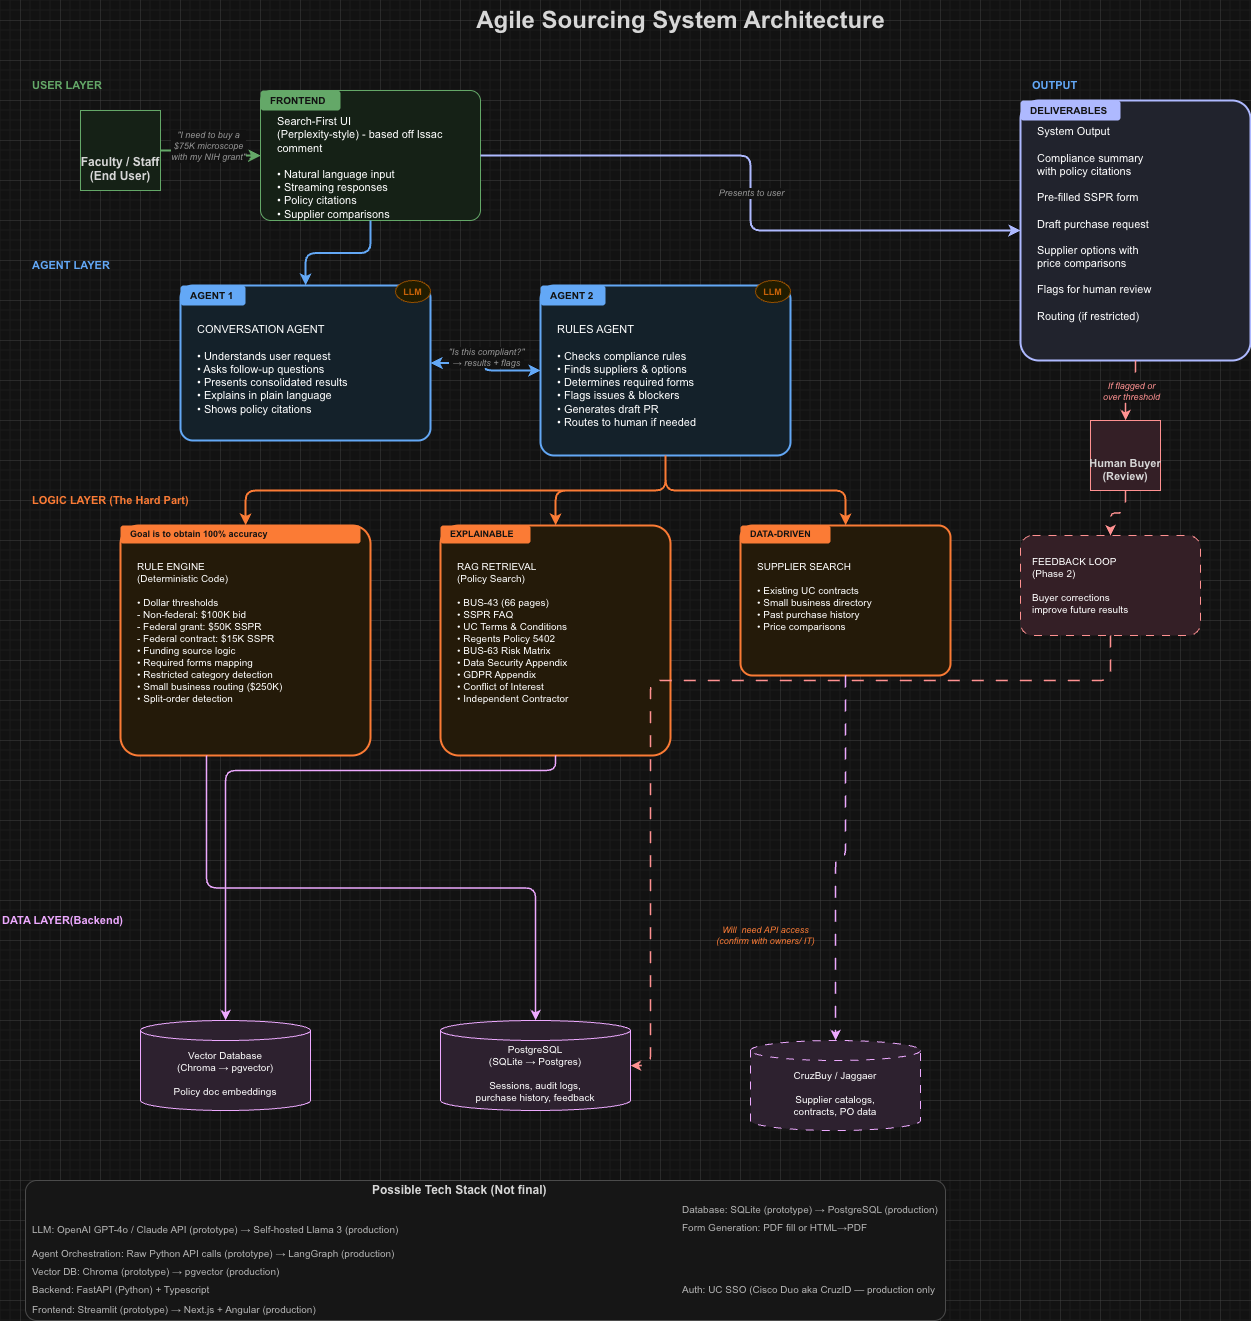

The diagram above was exported from draw.io. Its source (the exported page's mxGraphModel, read from the mxfile embedded in the PNG):
<mxGraphModel dx="1300" dy="1596" grid="1" gridSize="10" guides="1" tooltips="1" connect="1" arrows="1" fold="1" page="1" pageScale="1" pageWidth="850" pageHeight="1100" math="0" shadow="0">
  <root>
    <mxCell id="0" />
    <mxCell id="1" parent="0" />
    <mxCell id="N68bEnuTi4f3Oq8E-HIC-1" parent="1" style="text;html=1;fontSize=24;fontStyle=1;align=center;verticalAlign=middle;fillColor=none;strokeColor=none;fontColor=#1a1a1a;fontFamily=Arial;" value="Agile Sourcing System Architecture" vertex="1">
      <mxGeometry height="40" width="600" x="400" y="20" as="geometry" />
    </mxCell>
    <mxCell id="N68bEnuTi4f3Oq8E-HIC-3" parent="1" style="text;html=1;fontSize=11;fontStyle=1;align=left;verticalAlign=middle;fillColor=none;strokeColor=none;fontColor=#2E7D32;fontFamily=Arial;letterSpacing=2;" value="USER LAYER" vertex="1">
      <mxGeometry height="20" width="200" x="50" y="95" as="geometry" />
    </mxCell>
    <mxCell id="N68bEnuTi4f3Oq8E-HIC-4" parent="1" style="shape=mxgraph.basic.person;fillColor=#E8F5E9;strokeColor=#2E7D32;fontColor=#1a1a1a;fontSize=12;fontStyle=1;verticalAlign=bottom;spacingBottom=5;fontFamily=Arial;" value="Faculty / Staff&#10;(End User)" vertex="1">
      <mxGeometry height="80" width="80" x="100" y="130" as="geometry" />
    </mxCell>
    <mxCell id="N68bEnuTi4f3Oq8E-HIC-5" parent="1" style="rounded=1;whiteSpace=wrap;html=1;fillColor=#E8F5E9;strokeColor=#2E7D32;fontSize=11;align=left;spacingLeft=15;spacingTop=5;verticalAlign=top;fontFamily=Arial;arcSize=8;" value="&lt;br&gt;Search-First UI&lt;br&gt;(Perplexity-style) - based off Issac comment&lt;br&gt;&lt;br&gt;• Natural language input&lt;br&gt;• Streaming responses&lt;br&gt;• Policy citations&lt;br&gt;• Supplier comparisons" vertex="1">
      <mxGeometry height="130" width="220" x="280" y="110" as="geometry" />
    </mxCell>
    <mxCell id="N68bEnuTi4f3Oq8E-HIC-6" parent="1" style="text;html=1;fontSize=10;fontStyle=1;align=left;verticalAlign=middle;fillColor=#2E7D32;strokeColor=none;fontColor=#ffffff;fontFamily=Arial;rounded=1;spacingLeft=8;spacingRight=8;" value="FRONTEND" vertex="1">
      <mxGeometry height="20" width="80" x="280" y="110" as="geometry" />
    </mxCell>
    <mxCell id="N68bEnuTi4f3Oq8E-HIC-7" edge="1" parent="1" source="N68bEnuTi4f3Oq8E-HIC-4" style="edgeStyle=orthogonalEdgeStyle;rounded=1;strokeColor=#2E7D32;strokeWidth=2;fontFamily=Arial;fontSize=10;fontColor=#666666;" target="N68bEnuTi4f3Oq8E-HIC-5">
      <mxGeometry relative="1" as="geometry" />
    </mxCell>
    <mxCell id="N68bEnuTi4f3Oq8E-HIC-8" connectable="0" parent="N68bEnuTi4f3Oq8E-HIC-7" style="edgeLabel;html=1;align=center;verticalAlign=middle;fontFamily=Arial;fontSize=9;fontColor=#666666;fontStyle=2;" value="&quot;I need to buy a&#10;$75K microscope&#10;with my NIH grant&quot;" vertex="1">
      <mxGeometry relative="1" x="-0.1" as="geometry">
        <mxPoint y="-5" as="offset" />
      </mxGeometry>
    </mxCell>
    <mxCell id="N68bEnuTi4f3Oq8E-HIC-9" parent="1" style="text;html=1;fontSize=11;fontStyle=1;align=left;verticalAlign=middle;fillColor=none;strokeColor=none;fontColor=#1565C0;fontFamily=Arial;letterSpacing=2;" value="AGENT LAYER" vertex="1">
      <mxGeometry height="20" width="200" x="50" y="275" as="geometry" />
    </mxCell>
    <mxCell id="N68bEnuTi4f3Oq8E-HIC-10" parent="1" style="rounded=1;whiteSpace=wrap;html=1;fillColor=#E3F2FD;strokeColor=#1565C0;fontSize=11;align=left;spacingLeft=15;spacingTop=5;verticalAlign=top;fontFamily=Arial;arcSize=8;strokeWidth=2;" value="&#10;&#10;CONVERSATION AGENT&#10;&#10;• Understands user request&#10;• Asks follow-up questions&#10;• Presents consolidated results&#10;• Explains in plain language&#10;• Shows policy citations" vertex="1">
      <mxGeometry height="155" width="250" x="200" y="305" as="geometry" />
    </mxCell>
    <mxCell id="N68bEnuTi4f3Oq8E-HIC-11" parent="1" style="text;html=1;fontSize=10;fontStyle=1;align=left;verticalAlign=middle;fillColor=#1565C0;strokeColor=none;fontColor=#ffffff;fontFamily=Arial;rounded=1;spacingLeft=8;spacingRight=8;" value="AGENT 1" vertex="1">
      <mxGeometry height="20" width="65" x="200" y="305" as="geometry" />
    </mxCell>
    <mxCell id="N68bEnuTi4f3Oq8E-HIC-12" parent="1" style="rounded=1;whiteSpace=wrap;html=1;fillColor=#E3F2FD;strokeColor=#1565C0;fontSize=11;align=left;spacingLeft=15;spacingTop=5;verticalAlign=top;fontFamily=Arial;arcSize=8;strokeWidth=2;" value="&#10;&#10;RULES AGENT&#10;&#10;• Checks compliance rules&#10;• Finds suppliers &amp; options&#10;• Determines required forms&#10;• Flags issues &amp; blockers&#10;• Generates draft PR&#10;• Routes to human if needed" vertex="1">
      <mxGeometry height="170" width="250" x="560" y="305" as="geometry" />
    </mxCell>
    <mxCell id="N68bEnuTi4f3Oq8E-HIC-13" parent="1" style="text;html=1;fontSize=10;fontStyle=1;align=left;verticalAlign=middle;fillColor=#1565C0;strokeColor=none;fontColor=#ffffff;fontFamily=Arial;rounded=1;spacingLeft=8;spacingRight=8;" value="AGENT 2" vertex="1">
      <mxGeometry height="20" width="65" x="560" y="305" as="geometry" />
    </mxCell>
    <mxCell id="N68bEnuTi4f3Oq8E-HIC-14" edge="1" parent="1" source="N68bEnuTi4f3Oq8E-HIC-5" style="edgeStyle=orthogonalEdgeStyle;rounded=1;strokeColor=#1565C0;strokeWidth=2;" target="N68bEnuTi4f3Oq8E-HIC-10">
      <mxGeometry relative="1" as="geometry" />
    </mxCell>
    <mxCell id="N68bEnuTi4f3Oq8E-HIC-15" edge="1" parent="1" source="N68bEnuTi4f3Oq8E-HIC-10" style="edgeStyle=orthogonalEdgeStyle;rounded=1;strokeColor=#1565C0;strokeWidth=2;startArrow=classic;endArrow=classic;" target="N68bEnuTi4f3Oq8E-HIC-12">
      <mxGeometry relative="1" as="geometry" />
    </mxCell>
    <mxCell id="N68bEnuTi4f3Oq8E-HIC-16" connectable="0" parent="N68bEnuTi4f3Oq8E-HIC-15" style="edgeLabel;html=1;align=center;verticalAlign=middle;fontFamily=Arial;fontSize=9;fontColor=#666666;fontStyle=2;" value="&quot;Is this compliant?&quot;&#10;→ results + flags" vertex="1">
      <mxGeometry relative="1" as="geometry">
        <mxPoint y="-10" as="offset" />
      </mxGeometry>
    </mxCell>
    <mxCell id="N68bEnuTi4f3Oq8E-HIC-17" parent="1" style="ellipse;fillColor=#FFF9C4;strokeColor=#F9A825;fontSize=9;fontStyle=1;fontFamily=Arial;fontColor=#F57F17;" value="LLM" vertex="1">
      <mxGeometry height="22" width="35" x="415" y="300" as="geometry" />
    </mxCell>
    <mxCell id="N68bEnuTi4f3Oq8E-HIC-18" parent="1" style="ellipse;fillColor=#FFF9C4;strokeColor=#F9A825;fontSize=9;fontStyle=1;fontFamily=Arial;fontColor=#F57F17;" value="LLM" vertex="1">
      <mxGeometry height="22" width="35" x="775" y="300" as="geometry" />
    </mxCell>
    <mxCell id="N68bEnuTi4f3Oq8E-HIC-19" parent="1" style="text;html=1;fontSize=11;fontStyle=1;align=left;verticalAlign=middle;fillColor=none;strokeColor=none;fontColor=#E65100;fontFamily=Arial;letterSpacing=2;" value="LOGIC LAYER (The Hard Part)" vertex="1">
      <mxGeometry height="20" width="300" x="50" y="510" as="geometry" />
    </mxCell>
    <mxCell id="N68bEnuTi4f3Oq8E-HIC-20" parent="1" style="rounded=1;whiteSpace=wrap;html=1;fillColor=#FFF3E0;strokeColor=#E65100;fontSize=10;align=left;spacingLeft=15;spacingTop=5;verticalAlign=top;fontFamily=Arial;arcSize=8;strokeWidth=2;" value="&#10;&#10;RULE ENGINE&#10;(Deterministic Code)&#10;&#10;• Dollar thresholds&#10;  - Non-federal: $100K bid&#10;  - Federal grant: $50K SSPR&#10;  - Federal contract: $15K SSPR&#10;• Funding source logic&#10;• Required forms mapping&#10;• Restricted category detection&#10;• Small business routing ($250K)&#10;• Split-order detection" vertex="1">
      <mxGeometry height="230" width="250" x="140" y="545" as="geometry" />
    </mxCell>
    <mxCell id="N68bEnuTi4f3Oq8E-HIC-21" parent="1" style="text;html=1;fontSize=9;fontStyle=1;align=left;verticalAlign=middle;fillColor=#E65100;strokeColor=none;fontColor=#ffffff;fontFamily=Arial;rounded=1;spacingLeft=8;spacingRight=8;" value="Goal is to obtain 100% accuracy" vertex="1">
      <mxGeometry height="18" width="240" x="140" y="545" as="geometry" />
    </mxCell>
    <mxCell id="N68bEnuTi4f3Oq8E-HIC-22" parent="1" style="rounded=1;whiteSpace=wrap;html=1;fillColor=#FFF3E0;strokeColor=#E65100;fontSize=10;align=left;spacingLeft=15;spacingTop=5;verticalAlign=top;fontFamily=Arial;arcSize=8;strokeWidth=2;" value="&#10;&#10;RAG RETRIEVAL&#10;(Policy Search)&#10;&#10;• BUS-43 (66 pages)&#10;• SSPR FAQ&#10;• UC Terms &amp; Conditions&#10;• Regents Policy 5402&#10;• BUS-63 Risk Matrix&#10;• Data Security Appendix&#10;• GDPR Appendix&#10;• Conflict of Interest&#10;• Independent Contractor" vertex="1">
      <mxGeometry height="230" width="230" x="460" y="545" as="geometry" />
    </mxCell>
    <mxCell id="N68bEnuTi4f3Oq8E-HIC-23" parent="1" style="text;html=1;fontSize=9;fontStyle=1;align=left;verticalAlign=middle;fillColor=#E65100;strokeColor=none;fontColor=#ffffff;fontFamily=Arial;rounded=1;spacingLeft=8;spacingRight=8;" value="EXPLAINABLE" vertex="1">
      <mxGeometry height="18" width="90" x="460" y="545" as="geometry" />
    </mxCell>
    <mxCell id="N68bEnuTi4f3Oq8E-HIC-24" parent="1" style="rounded=1;whiteSpace=wrap;html=1;fillColor=#FFF3E0;strokeColor=#E65100;fontSize=10;align=left;spacingLeft=15;spacingTop=5;verticalAlign=top;fontFamily=Arial;arcSize=8;strokeWidth=2;" value="&#10;&#10;SUPPLIER SEARCH&#10;&#10;• Existing UC contracts&#10;• Small business directory&#10;• Past purchase history&#10;• Price comparisons" vertex="1">
      <mxGeometry height="150" width="210" x="760" y="545" as="geometry" />
    </mxCell>
    <mxCell id="N68bEnuTi4f3Oq8E-HIC-25" parent="1" style="text;html=1;fontSize=9;fontStyle=1;align=left;verticalAlign=middle;fillColor=#E65100;strokeColor=none;fontColor=#ffffff;fontFamily=Arial;rounded=1;spacingLeft=8;spacingRight=8;" value="DATA-DRIVEN" vertex="1">
      <mxGeometry height="18" width="90" x="760" y="545" as="geometry" />
    </mxCell>
    <mxCell id="N68bEnuTi4f3Oq8E-HIC-26" edge="1" parent="1" source="N68bEnuTi4f3Oq8E-HIC-12" style="edgeStyle=orthogonalEdgeStyle;rounded=1;strokeColor=#E65100;strokeWidth=2;" target="N68bEnuTi4f3Oq8E-HIC-20">
      <mxGeometry relative="1" as="geometry">
        <Array as="points">
          <mxPoint x="685" y="510" />
          <mxPoint x="265" y="510" />
        </Array>
      </mxGeometry>
    </mxCell>
    <mxCell id="N68bEnuTi4f3Oq8E-HIC-27" edge="1" parent="1" source="N68bEnuTi4f3Oq8E-HIC-12" style="edgeStyle=orthogonalEdgeStyle;rounded=1;strokeColor=#E65100;strokeWidth=2;" target="N68bEnuTi4f3Oq8E-HIC-22">
      <mxGeometry relative="1" as="geometry">
        <Array as="points">
          <mxPoint x="685" y="510" />
          <mxPoint x="575" y="510" />
        </Array>
      </mxGeometry>
    </mxCell>
    <mxCell id="N68bEnuTi4f3Oq8E-HIC-28" edge="1" parent="1" source="N68bEnuTi4f3Oq8E-HIC-12" style="edgeStyle=orthogonalEdgeStyle;rounded=1;strokeColor=#E65100;strokeWidth=2;" target="N68bEnuTi4f3Oq8E-HIC-24">
      <mxGeometry relative="1" as="geometry">
        <Array as="points">
          <mxPoint x="685" y="510" />
          <mxPoint x="865" y="510" />
        </Array>
      </mxGeometry>
    </mxCell>
    <mxCell id="N68bEnuTi4f3Oq8E-HIC-29" parent="1" style="text;html=1;fontSize=11;fontStyle=1;align=left;verticalAlign=middle;fillColor=none;strokeColor=none;fontColor=#6A1B9A;fontFamily=Arial;letterSpacing=2;" value="DATA LAYER(Backend)" vertex="1">
      <mxGeometry height="20" width="200" x="20" y="930" as="geometry" />
    </mxCell>
    <mxCell id="N68bEnuTi4f3Oq8E-HIC-30" parent="1" style="shape=cylinder3;whiteSpace=wrap;html=1;boundedLbl=1;backgroundOutline=1;size=10;fillColor=#F3E5F5;strokeColor=#6A1B9A;fontSize=10;fontFamily=Arial;verticalAlign=middle;" value="Vector Database&#10;(Chroma → pgvector)&#10;&#10;Policy doc embeddings" vertex="1">
      <mxGeometry height="90" width="170" x="160" y="1040" as="geometry" />
    </mxCell>
    <mxCell id="N68bEnuTi4f3Oq8E-HIC-31" parent="1" style="shape=cylinder3;whiteSpace=wrap;html=1;boundedLbl=1;backgroundOutline=1;size=10;fillColor=#F3E5F5;strokeColor=#6A1B9A;fontSize=10;fontFamily=Arial;verticalAlign=middle;" value="PostgreSQL&#10;(SQLite → Postgres)&#10;&#10;Sessions, audit logs,&#10;purchase history, feedback" vertex="1">
      <mxGeometry height="90" width="190" x="460" y="1040" as="geometry" />
    </mxCell>
    <mxCell id="N68bEnuTi4f3Oq8E-HIC-32" parent="1" style="shape=cylinder3;whiteSpace=wrap;html=1;boundedLbl=1;backgroundOutline=1;size=10;fillColor=#F3E5F5;strokeColor=#6A1B9A;fontSize=10;fontFamily=Arial;verticalAlign=middle;dashed=1;dashPattern=8 8;" value="CruzBuy / Jaggaer&#10;&#10;Supplier catalogs,&#10;contracts, PO data" vertex="1">
      <mxGeometry height="90" width="170" x="770" y="1060" as="geometry" />
    </mxCell>
    <mxCell id="N68bEnuTi4f3Oq8E-HIC-33" parent="1" style="text;html=1;fontSize=9;fontStyle=2;align=center;verticalAlign=middle;fillColor=none;strokeColor=none;fontColor=#E65100;fontFamily=Arial;" value="Will&amp;nbsp; need API access&lt;br&gt;(confirm with owners/ IT)" vertex="1">
      <mxGeometry height="30" width="170" x="700" y="940" as="geometry" />
    </mxCell>
    <mxCell id="N68bEnuTi4f3Oq8E-HIC-34" edge="1" parent="1" source="N68bEnuTi4f3Oq8E-HIC-22" style="edgeStyle=orthogonalEdgeStyle;rounded=1;strokeColor=#6A1B9A;strokeWidth=1.5;dashed=0;" target="N68bEnuTi4f3Oq8E-HIC-30">
      <mxGeometry relative="1" as="geometry">
        <Array as="points">
          <mxPoint x="575" y="790" />
          <mxPoint x="245" y="790" />
        </Array>
      </mxGeometry>
    </mxCell>
    <mxCell id="N68bEnuTi4f3Oq8E-HIC-35" edge="1" parent="1" source="N68bEnuTi4f3Oq8E-HIC-20" style="edgeStyle=orthogonalEdgeStyle;rounded=1;strokeColor=#6A1B9A;strokeWidth=1.5;exitX=0.344;exitY=1;exitDx=0;exitDy=0;exitPerimeter=0;" target="N68bEnuTi4f3Oq8E-HIC-31">
      <mxGeometry relative="1" as="geometry" />
    </mxCell>
    <mxCell id="N68bEnuTi4f3Oq8E-HIC-36" edge="1" parent="1" source="N68bEnuTi4f3Oq8E-HIC-24" style="edgeStyle=orthogonalEdgeStyle;rounded=1;strokeColor=#6A1B9A;strokeWidth=1.5;dashed=1;dashPattern=8 8;" target="N68bEnuTi4f3Oq8E-HIC-32">
      <mxGeometry relative="1" as="geometry" />
    </mxCell>
    <mxCell id="N68bEnuTi4f3Oq8E-HIC-37" parent="1" style="text;html=1;fontSize=11;fontStyle=1;align=left;verticalAlign=middle;fillColor=none;strokeColor=none;fontColor=#1565C0;fontFamily=Arial;letterSpacing=2;" value="OUTPUT" vertex="1">
      <mxGeometry height="20" width="200" x="1050" y="95" as="geometry" />
    </mxCell>
    <mxCell id="N68bEnuTi4f3Oq8E-HIC-38" parent="1" style="rounded=1;whiteSpace=wrap;html=1;fillColor=#E8EAF6;strokeColor=#283593;fontSize=11;align=left;spacingLeft=15;spacingTop=5;verticalAlign=top;fontFamily=Arial;arcSize=8;strokeWidth=2;" value="&lt;br&gt;System Output&lt;br&gt;&lt;br&gt;Compliance summary&lt;br&gt;     with policy citations&lt;br&gt;&lt;br&gt;Pre-filled SSPR form&lt;br&gt;&lt;br&gt;Draft purchase request&lt;br&gt;&lt;br&gt;Supplier options with&lt;br&gt;     price comparisons&lt;br&gt;&lt;br&gt;Flags for human review&lt;br&gt;&lt;br&gt;Routing (if restricted)" vertex="1">
      <mxGeometry height="260" width="230" x="1040" y="120" as="geometry" />
    </mxCell>
    <mxCell id="N68bEnuTi4f3Oq8E-HIC-39" parent="1" style="text;html=1;fontSize=10;fontStyle=1;align=left;verticalAlign=middle;fillColor=#283593;strokeColor=none;fontColor=#ffffff;fontFamily=Arial;rounded=1;spacingLeft=8;spacingRight=8;" value="DELIVERABLES" vertex="1">
      <mxGeometry height="20" width="100" x="1040" y="120" as="geometry" />
    </mxCell>
    <mxCell id="N68bEnuTi4f3Oq8E-HIC-40" edge="1" parent="1" source="N68bEnuTi4f3Oq8E-HIC-5" style="edgeStyle=orthogonalEdgeStyle;rounded=1;strokeColor=#283593;strokeWidth=2;" target="N68bEnuTi4f3Oq8E-HIC-38">
      <mxGeometry relative="1" as="geometry" />
    </mxCell>
    <mxCell id="N68bEnuTi4f3Oq8E-HIC-41" connectable="0" parent="N68bEnuTi4f3Oq8E-HIC-40" style="edgeLabel;html=1;align=center;verticalAlign=middle;fontFamily=Arial;fontSize=9;fontColor=#666666;fontStyle=2;" value="Presents to user" vertex="1">
      <mxGeometry relative="1" as="geometry" />
    </mxCell>
    <mxCell id="N68bEnuTi4f3Oq8E-HIC-42" parent="1" style="shape=mxgraph.basic.person;fillColor=#FCE4EC;strokeColor=#C62828;fontColor=#1a1a1a;fontSize=11;fontStyle=1;verticalAlign=bottom;spacingBottom=5;fontFamily=Arial;" value="Human Buyer&#10;(Review)" vertex="1">
      <mxGeometry height="70" width="70" x="1110" y="440" as="geometry" />
    </mxCell>
    <mxCell id="N68bEnuTi4f3Oq8E-HIC-43" edge="1" parent="1" source="N68bEnuTi4f3Oq8E-HIC-38" style="edgeStyle=orthogonalEdgeStyle;rounded=1;strokeColor=#C62828;strokeWidth=1.5;dashed=1;dashPattern=8 8;" target="N68bEnuTi4f3Oq8E-HIC-42">
      <mxGeometry relative="1" as="geometry" />
    </mxCell>
    <mxCell id="N68bEnuTi4f3Oq8E-HIC-44" connectable="0" parent="N68bEnuTi4f3Oq8E-HIC-43" style="edgeLabel;html=1;align=center;verticalAlign=middle;fontFamily=Arial;fontSize=9;fontColor=#C62828;fontStyle=2;" value="If flagged or&#10;over threshold" vertex="1">
      <mxGeometry relative="1" as="geometry" />
    </mxCell>
    <mxCell id="N68bEnuTi4f3Oq8E-HIC-45" parent="1" style="rounded=1;whiteSpace=wrap;html=1;fillColor=#FCE4EC;strokeColor=#C62828;fontSize=10;align=left;spacingLeft=10;spacingTop=2;verticalAlign=top;fontFamily=Arial;arcSize=12;dashed=1;dashPattern=8 8;" value="&#10;FEEDBACK LOOP&#10;(Phase 2)&#10;&#10;Buyer corrections&#10;improve future results" vertex="1">
      <mxGeometry height="100" width="180" x="1040" y="555" as="geometry" />
    </mxCell>
    <mxCell id="N68bEnuTi4f3Oq8E-HIC-46" edge="1" parent="1" source="N68bEnuTi4f3Oq8E-HIC-42" style="edgeStyle=orthogonalEdgeStyle;rounded=1;strokeColor=#C62828;strokeWidth=1.5;dashed=1;dashPattern=8 8;" target="N68bEnuTi4f3Oq8E-HIC-45">
      <mxGeometry relative="1" as="geometry" />
    </mxCell>
    <mxCell id="N68bEnuTi4f3Oq8E-HIC-47" edge="1" parent="1" source="N68bEnuTi4f3Oq8E-HIC-45" style="edgeStyle=orthogonalEdgeStyle;rounded=1;strokeColor=#C62828;strokeWidth=1.5;dashed=1;dashPattern=8 8;endArrow=classic;" target="N68bEnuTi4f3Oq8E-HIC-31">
      <mxGeometry relative="1" as="geometry">
        <Array as="points">
          <mxPoint x="1130" y="700" />
          <mxPoint x="670" y="700" />
          <mxPoint x="670" y="1085" />
        </Array>
      </mxGeometry>
    </mxCell>
    <mxCell id="N68bEnuTi4f3Oq8E-HIC-48" parent="1" style="rounded=1;whiteSpace=wrap;html=1;fillColor=#FAFAFA;strokeColor=#BDBDBD;arcSize=8;" value="" vertex="1">
      <mxGeometry height="140" width="920" x="45" y="1200" as="geometry" />
    </mxCell>
    <mxCell id="N68bEnuTi4f3Oq8E-HIC-49" parent="1" style="text;html=1;fontSize=12;fontStyle=1;align=left;verticalAlign=middle;fillColor=none;strokeColor=none;fontColor=#1a1a1a;fontFamily=Arial;letterSpacing=2;" value="Possible Tech Stack (Not final)" vertex="1">
      <mxGeometry height="20" width="200" x="390" y="1200" as="geometry" />
    </mxCell>
    <mxCell id="N68bEnuTi4f3Oq8E-HIC-50" parent="1" style="text;html=1;fontSize=10;align=left;verticalAlign=middle;fillColor=none;strokeColor=none;fontColor=#444444;fontFamily=Arial;" value="LLM: OpenAI GPT-4o / Claude API (prototype) → Self-hosted Llama 3 (production)" vertex="1">
      <mxGeometry height="18" width="500" x="50" y="1240" as="geometry" />
    </mxCell>
    <mxCell id="N68bEnuTi4f3Oq8E-HIC-51" parent="1" style="text;html=1;fontSize=10;align=left;verticalAlign=middle;fillColor=none;strokeColor=none;fontColor=#444444;fontFamily=Arial;" value="Agent Orchestration: Raw Python API calls (prototype) → LangGraph (production)" vertex="1">
      <mxGeometry height="18" width="500" x="50" y="1264" as="geometry" />
    </mxCell>
    <mxCell id="N68bEnuTi4f3Oq8E-HIC-52" parent="1" style="text;html=1;fontSize=10;align=left;verticalAlign=middle;fillColor=none;strokeColor=none;fontColor=#444444;fontFamily=Arial;" value="Vector DB: Chroma (prototype) → pgvector (production)" vertex="1">
      <mxGeometry height="18" width="400" x="50" y="1282" as="geometry" />
    </mxCell>
    <mxCell id="N68bEnuTi4f3Oq8E-HIC-53" parent="1" style="text;html=1;fontSize=10;align=left;verticalAlign=middle;fillColor=none;strokeColor=none;fontColor=#444444;fontFamily=Arial;" value="Backend: FastAPI (Python) + Typescript" vertex="1">
      <mxGeometry height="18" width="300" x="50" y="1300" as="geometry" />
    </mxCell>
    <mxCell id="N68bEnuTi4f3Oq8E-HIC-54" parent="1" style="text;html=1;fontSize=10;align=left;verticalAlign=middle;fillColor=none;strokeColor=none;fontColor=#444444;fontFamily=Arial;" value="Frontend: Streamlit (prototype) → Next.js + Angular (production)" vertex="1">
      <mxGeometry height="18" width="400" x="50" y="1320" as="geometry" />
    </mxCell>
    <mxCell id="N68bEnuTi4f3Oq8E-HIC-55" parent="1" style="text;html=1;fontSize=10;align=left;verticalAlign=middle;fillColor=none;strokeColor=none;fontColor=#444444;fontFamily=Arial;" value="Database: SQLite (prototype) → PostgreSQL (production)" vertex="1">
      <mxGeometry height="18" width="400" x="700" y="1220" as="geometry" />
    </mxCell>
    <mxCell id="N68bEnuTi4f3Oq8E-HIC-56" parent="1" style="text;html=1;fontSize=10;align=left;verticalAlign=middle;fillColor=none;strokeColor=none;fontColor=#444444;fontFamily=Arial;" value="Auth: UC SSO (Cisco Duo aka CruzID — production only" vertex="1">
      <mxGeometry height="18" width="400" x="700" y="1300" as="geometry" />
    </mxCell>
    <mxCell id="N68bEnuTi4f3Oq8E-HIC-57" parent="1" style="text;html=1;fontSize=10;align=left;verticalAlign=middle;fillColor=none;strokeColor=none;fontColor=#444444;fontFamily=Arial;" value="Form Generation: PDF fill or HTML→PDF" vertex="1">
      <mxGeometry height="18" width="400" x="700" y="1238" as="geometry" />
    </mxCell>
  </root>
</mxGraphModel>